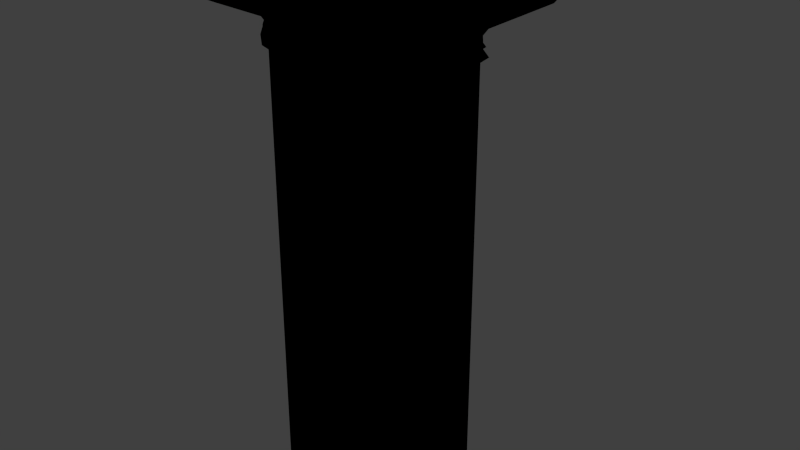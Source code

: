 # Source: CornerA.blend  (saved by Blender 2.78.0; exported with 4.5.12 LTS)
import bpy
from mathutils import Matrix  # noqa: F401  (used for matrix-valued properties, if any)

bpy.ops.wm.read_factory_settings(use_empty=True)
scene = bpy.context.scene
scene.name = 'Scene'

# ---- collections
col_collection_1 = bpy.data.collections.new('Collection 1'); scene.collection.children.link(col_collection_1)

# ---- images (referenced by path relative to the original .blend; pixels are not part of the script)
import os
ASSET_DIR = os.environ.get("B2B_ASSET_DIR", "")  # directory of the original .blend (textures are referenced by path, not embedded)
HERE = os.path.dirname(os.path.abspath(__file__))  # packed textures are extracted next to this script under _unpacked/

def load_image(name, relpath, width, height, colorspace="sRGB"):
    """Load a texture the original file referenced (path relative to the .blend, or extracted next to this script)."""
    p = next((c for c in (os.path.join(HERE, relpath), os.path.join(ASSET_DIR, relpath)) if relpath and os.path.exists(c)), "")
    if p:
        img = bpy.data.images.load(p, check_existing=True)
        img.name = name
    else:  # same state as the original file: an image datablock whose file is absent (Cycles renders it pink)
        img = bpy.data.images.new(name, width, height)
        img.source = "FILE"
        img.filepath = "//" + (relpath or name)
    img.colorspace_settings.name = colorspace
    return img
img_norm_columna = load_image('norm/ColumnA', 'ColumnA.png', 1024, 1024, 'sRGB')
img_spec_columna = load_image('spec/ColumnA', 'ColumnA.png', 1024, 1024, 'sRGB')
img_diff_columna = load_image('diff/ColumnA', 'ColumnA.png', 1024, 1024, 'sRGB')

# ---- materials (node trees are filled in below, after node groups)
mat_0_column = bpy.data.materials.new('0_Column')
mat_0_column.alpha_threshold = 0.0
mat_0_column.roughness = 0.5

# ---- material node trees
mat_0_column.use_nodes = True; mat_0_column.node_tree.nodes.clear()
_N = mat_0_column.node_tree.nodes; _L = mat_0_column.node_tree.links
n0 = _N.new('ShaderNodeTexImage'); n0.name = 'Image Texture.001'; n0.location = (100, 291)
n0.width = 140
n0.image = img_norm_columna
n1 = _N.new('ShaderNodeTexImage'); n1.name = 'Image Texture.002'; n1.location = (353, 287)
n1.width = 140
n1.image = img_spec_columna
n2 = _N.new('ShaderNodeTexImage'); n2.name = 'Image Texture'; n2.location = (-110, 289)
n2.width = 140
n2.image = img_diff_columna

# ---- world
world_world = bpy.data.worlds.new('World'); scene.world = world_world
world_world.color = (0.05088, 0.05088, 0.05088)
world_world.use_sun_shadow = False
world_world.sun_shadow_jitter_overblur = 0.0
world_world.cycles.sampling_method = 'NONE'
world_world.cycles.sample_map_resolution = 256

# ---- meshes
me_cornera = bpy.data.meshes.new('CornerA')
me_cornera.from_pydata([(0.1785, 0.1785, 2.661), (0.458, 0.458, 2.661), (0.8467, 0.458, 2.661), (0.8467, -0.4645, 2.661), (0.1785, -0.4645, 2.661), (0.1785, -0.4645, 2.565), (0.8467, -0.4645, 2.565), (0.8467, -0.4645, 2.503), (0.8467, 0.458, 2.565), (0.8467, 0.458, 2.503), (0.8168, 0.4317, 2.458), (0.8168, -0.4382, 2.458), (0.458, 0.458, 2.503), (0.4317, 0.4317, 2.458), (0.7415, 0.3653, 2.423), (0.7415, -0.3718, 2.423), (0.1785, -0.3718, 2.423), (0.1785, -0.4382, 2.458), (0.6722, 0.1282, -0.02), (0.6722, 0.1282, 2.249), (0.4662, 0.3095, 2.249), (0.6722, -0.1282, 2.249), (0.4662, -0.3095, 2.249), (0.6722, -0.1282, -0.02), (0.1785, -0.3095, 2.249), (0.4662, -0.3095, -0.02), (0.6722, 0.1282, 2.303), (0.6937, 0.136, 2.319), (0.4751, 0.3284, 2.319), (0.6937, -0.136, 2.319), (0.6722, -0.1282, 2.303), (0.4662, -0.3095, 2.303), (0.4751, -0.3284, 2.319), (0.1785, -0.3095, 2.303), (0.1785, -0.3284, 2.319), (0.6788, 0.1306, 2.365), (0.7028, 0.1393, 2.4), (0.4789, 0.3364, 2.4), (0.6788, -0.1306, 2.365), (0.7028, -0.1393, 2.4), (0.469, -0.3153, 2.365), (0.4789, -0.3364, 2.4), (0.1785, -0.3153, 2.365), (0.1785, -0.3364, 2.4), (0.3653, 0.3653, 2.423), (0.3364, 0.3364, 2.4), (0.4803, 0.3394, 2.276), (0.3394, 0.3394, 2.276), (0.7062, 0.1406, 2.276), (0.4803, -0.3394, 2.276), (0.7062, -0.1406, 2.276), (0.4662, 0.3095, 2.303), (0.3095, 0.3095, 2.303), (0.469, 0.3153, 2.365), (0.3153, 0.3153, 2.365), (0.317, 0.317, 2.334), (0.4697, 0.317, 2.334), (0.6807, 0.1313, 2.334), (0.6807, -0.1313, 2.334), (0.4697, -0.317, 2.334), (0.3284, 0.3284, 2.319), (0.1785, -0.4534, 2.591), (0.834, -0.4534, 2.591), (0.834, -0.4534, 2.565), (0.834, 0.4469, 2.591), (0.834, 0.4469, 2.565), (0.458, 0.458, 2.591), (0.8467, 0.458, 2.591), (0.8467, -0.4645, 2.591), (0.1785, -0.4534, 2.565), (0.4469, 0.4469, 2.591), (0.1785, -0.4645, 2.503), (0.1785, -0.3394, 2.276), (0.1785, -0.317, 2.334), (0.1785, -0.4645, 2.591), (0.1785, -0.3095, -0.02), (-0.1093, -0.3095, -0.02), (-0.1093, -0.3095, 2.303), (-0.1182, -0.3284, 2.319), (-0.112, -0.3153, 2.365), (-0.122, -0.3364, 2.4), (-0.1093, -0.3095, 2.249), (-0.2158, -0.2158, 2.249), (-0.2383, -0.2383, 2.276), (-0.2158, -0.2158, 2.303), (-0.2214, -0.2214, 2.334), (-0.2201, -0.2201, 2.365), (-0.23, -0.23, 2.319), (-0.1128, -0.317, 2.334), (-0.4382, -0.4382, 2.458), (-0.3718, -0.3718, 2.423), (-0.1234, -0.3394, 2.276), (-0.4645, -0.4645, 2.591), (-0.4645, -0.4645, 2.661), (-0.4534, -0.4534, 2.591), (0.458, 0.458, 2.565), (0.3095, 0.3095, 2.249), (0.3095, 0.3095, -0.02), (0.4469, 0.4469, 2.565), (-0.4645, -0.4645, 2.503), (-0.4645, -0.4645, 2.565), (-0.2158, -0.2158, -0.02), (-0.236, -0.236, 2.4), (-0.4534, -0.4534, 2.565), (-0.4645, 0.1785, 2.661), (0.458, 0.8467, 2.661), (-0.4645, 0.8467, 2.661), (-0.4645, 0.8467, 2.565), (-0.4645, 0.1785, 2.565), (-0.4645, 0.1785, 2.503), (-0.4645, 0.8467, 2.503), (0.458, 0.8467, 2.503), (0.4317, 0.8168, 2.458), (-0.3718, 0.7415, 2.423), (0.3653, 0.7415, 2.423), (-0.4382, 0.1785, 2.458), (-0.3718, 0.1785, 2.423), (0.1282, 0.6722, 2.249), (0.1282, 0.6722, -0.02), (0.3095, 0.4662, -0.02), (-0.1282, 0.6722, 2.249), (-0.1282, 0.6722, -0.02), (-0.3095, 0.4662, 2.249), (-0.3095, 0.4662, -0.02), (-0.3095, 0.1785, 2.249), (-0.3095, 0.1785, -0.02), (0.3284, 0.4751, 2.319), (0.136, 0.6937, 2.319), (0.1282, 0.6722, 2.303), (-0.136, 0.6937, 2.319), (-0.1282, 0.6722, 2.303), (-0.3284, 0.4751, 2.319), (-0.3095, 0.4662, 2.303), (-0.3284, 0.1785, 2.319), (0.3364, 0.4789, 2.4), (0.1393, 0.7028, 2.4), (0.1306, 0.6788, 2.365), (-0.1393, 0.7028, 2.4), (-0.1306, 0.6788, 2.365), (-0.3364, 0.4789, 2.4), (-0.3153, 0.4689, 2.365), (-0.3364, 0.1785, 2.4), (0.3095, 0.4662, 2.249), (0.3394, 0.4803, 2.276), (0.1406, 0.7062, 2.276), (-0.1406, 0.7062, 2.276), (-0.3394, 0.4803, 2.276), (0.3095, 0.4662, 2.303), (0.3153, 0.4689, 2.365), (0.317, 0.4697, 2.334), (0.1313, 0.6807, 2.334), (-0.317, 0.4697, 2.334), (-0.1313, 0.6807, 2.334), (-0.4534, 0.1785, 2.591), (-0.4534, 0.1785, 2.565), (-0.4534, 0.834, 2.565), (-0.4534, 0.834, 2.591), (0.4469, 0.834, 2.565), (-0.4645, 0.8467, 2.591), (0.458, 0.8467, 2.565), (0.4469, 0.834, 2.591), (0.458, 0.8467, 2.591), (-0.4382, 0.8168, 2.458), (-0.3394, 0.1785, 2.276), (-0.317, 0.1785, 2.334), (-0.4645, 0.1785, 2.591), (-0.3095, -0.1093, 2.249), (-0.3095, -0.1093, -0.02), (-0.3095, -0.1093, 2.303), (-0.3095, 0.1785, 2.303), (-0.3153, -0.112, 2.365), (-0.3153, 0.1785, 2.365), (-0.3394, -0.1234, 2.276), (-0.317, -0.1128, 2.334), (-0.3364, -0.122, 2.4), (-0.3284, -0.1182, 2.319), (0.4662, 0.3095, -0.02)], [], [(0, 2, 1), (35, 36, 39, 38), (69, 63, 62, 61), (81, 82, 101, 76), (162, 110, 111, 112), (111, 12, 13, 112), (89, 90, 16, 17), (23, 18, 19, 21), (71, 7, 6, 5), (2, 67, 66, 1), (132, 131, 129, 130), (127, 128, 130, 129), (51, 28, 27, 26), (0, 105, 106, 104), (115, 89, 99, 109), (135, 136, 138, 137), (140, 139, 137, 138), (174, 141, 171, 170), (44, 37, 45), (15, 41, 39), (14, 36, 37), (9, 10, 13, 12), (132, 130, 145, 146), (144, 145, 130, 128), (48, 46, 51, 26), (96, 47, 46, 20), (20, 46, 48, 19), (50, 21, 19, 48), (22, 21, 50, 49), (149, 148, 54, 55), (56, 55, 54, 53), (150, 136, 148, 149), (152, 151, 140, 138), (126, 149, 55, 60), (127, 150, 149, 126), (27, 28, 56, 57), (110, 162, 115, 109), (125, 167, 166, 124), (101, 82, 166, 167), (93, 4, 0, 104), (161, 158, 106, 105), (100, 5, 69, 103), (61, 62, 68, 74), (67, 68, 62, 64), (30, 50, 48, 26), (11, 17, 16, 15), (124, 166, 172, 163), (169, 163, 172, 168), (171, 140, 151, 164), (164, 133, 175, 173), (5, 100, 99, 71), (92, 94, 61, 74), (176, 20, 19, 18), (175, 133, 169, 168), (172, 83, 84, 168), (73, 88, 78, 34), (91, 83, 82, 81), (42, 73, 59, 40), (175, 87, 85, 173), (127, 129, 152, 150), (43, 41, 15, 16), (146, 122, 124, 163), (169, 132, 146, 163), (152, 138, 136, 150), (73, 34, 32, 59), (3, 4, 74, 68), (153, 94, 92, 165), (22, 25, 23, 21), (14, 13, 10), (70, 98, 157, 160), (162, 112, 114, 113), (54, 148, 134, 45), (103, 94, 153, 154), (8, 65, 63, 6), (161, 105, 1, 66), (95, 12, 111, 159), (6, 63, 69, 5), (93, 104, 165, 92), (175, 168, 84, 87), (174, 170, 86, 102), (90, 102, 80), (99, 100, 108, 109), (154, 108, 100, 103), (4, 3, 2, 0), (122, 123, 125, 124), (74, 4, 93, 92), (143, 147, 52, 47), (52, 147, 126, 60), (10, 11, 15, 14), (89, 115, 116, 90), (156, 155, 154, 153), (110, 109, 108, 107), (117, 118, 121, 120), (81, 76, 75, 24), (54, 45, 37, 53), (144, 143, 142, 117), (147, 128, 127, 126), (32, 34, 33, 31), (39, 41, 40, 38), (148, 136, 135, 134), (53, 37, 36, 35), (42, 43, 80, 79), (134, 44, 45), (113, 137, 139), (43, 16, 90, 80), (114, 134, 135), (46, 47, 52, 51), (144, 128, 147, 143), (30, 26, 27, 29), (29, 32, 31, 30), (143, 47, 96, 142), (50, 30, 31, 49), (120, 145, 144, 117), (122, 146, 145, 120), (86, 79, 80, 102), (40, 59, 58, 38), (58, 57, 35, 38), (57, 56, 53, 35), (9, 7, 11, 10), (151, 152, 129, 131), (29, 27, 57, 58), (29, 58, 59, 32), (160, 157, 155, 156), (9, 12, 95, 8), (61, 94, 103, 69), (65, 98, 70, 64), (157, 159, 107, 155), (159, 157, 98, 95), (161, 66, 70, 160), (67, 64, 70, 66), (17, 11, 7, 71), (162, 113, 116, 115), (33, 72, 49, 31), (91, 81, 24, 72), (171, 164, 173, 170), (84, 77, 78, 87), (173, 85, 86, 170), (156, 158, 161, 160), (142, 119, 118, 117), (169, 133, 131, 132), (171, 141, 139, 140), (91, 77, 84, 83), (82, 83, 172, 166), (88, 79, 86, 85), (41, 43, 42, 40), (99, 89, 17, 71), (113, 139, 141, 116), (33, 34, 78, 77), (24, 22, 49, 72), (42, 79, 88, 73), (164, 151, 131, 133), (159, 111, 110, 107), (158, 156, 153, 165), (176, 97, 96, 20), (13, 114, 112), (165, 104, 106, 158), (52, 60, 28, 51), (28, 60, 55, 56), (3, 68, 67, 2), (98, 65, 8, 95), (7, 9, 8, 6), (113, 114, 135, 137), (96, 97, 119, 142), (33, 77, 91, 72), (78, 88, 85, 87), (90, 174, 102), (63, 65, 64, 62), (107, 108, 154, 155), (75, 25, 22, 24), (14, 37, 44), (44, 13, 14), (1, 105, 0), (114, 44, 134), (44, 114, 13), (121, 123, 122, 120), (90, 116, 141, 174), (15, 39, 36, 14)])
me_cornera.polygons.foreach_set('use_smooth', [True] * 177)
_k = set([(1, 2), (1, 66), (1, 105), (2, 3), (2, 67), (3, 4), (3, 68), (4, 93), (5, 6), (5, 100), (6, 7), (6, 8), (7, 11), (8, 9), (8, 95), (9, 10), (10, 14), (11, 15), (12, 13), (12, 95), (13, 44), (19, 20), (19, 21), (20, 96), (21, 22), (22, 24), (24, 81), (26, 30), (26, 51), (30, 31), (31, 33), (33, 77), (36, 37), (36, 39), (37, 45), (39, 41), (41, 43), (43, 80), (44, 45), (45, 54), (45, 134), (47, 52), (47, 96), (51, 52), (52, 60), (52, 147), (54, 55), (55, 60), (61, 62), (61, 94), (62, 63), (62, 64), (63, 65), (63, 69), (64, 65), (64, 70), (65, 98), (66, 67), (66, 161), (67, 68), (68, 74), (69, 103), (70, 98), (70, 160), (74, 92), (77, 84), (80, 102), (81, 82), (82, 166), (84, 168), (89, 90), (89, 99), (92, 93), (92, 165), (93, 104), (94, 103), (94, 153), (95, 159), (96, 97), (96, 142), (98, 157), (99, 100), (100, 108), (102, 174), (103, 154), (104, 106), (105, 106), (105, 161), (106, 158), (107, 108), (107, 110), (107, 159), (110, 162), (111, 112), (111, 159), (112, 114), (113, 162), (117, 120), (117, 142), (120, 122), (122, 124), (124, 166), (128, 130), (128, 147), (130, 132), (132, 169), (134, 135), (135, 137), (137, 139), (139, 141), (141, 174), (153, 156), (154, 155), (155, 156), (155, 157), (156, 160), (157, 160), (158, 161), (158, 165), (168, 169)])
me_cornera.attributes.new('sharp_edge', 'BOOLEAN', 'EDGE').data.foreach_set('value', [ (min(e.vertices), max(e.vertices)) in _k for e in me_cornera.edges])
_uv = me_cornera.uv_layers.new(name='UVMap')
_uv.uv.foreach_set('vector', [0.2388, 0.7828, 0.2969, 0.905, 0.2969, 0.8339, 0.4571, 0.9727, 0.4571, 0.9908, 0.5643, 0.9908, 0.5643, 0.9727, 0.0389, 0.1707, 0.0389, 0.0178, 0.0318, 0.0178, 0.0318, 0.1707, 0.3698, 0.9005, 0.3075, 0.9005, 0.3075, 0.0091, 0.3698, 0.0091, 0.0698, 0.9671, 0.0579, 0.974, 0.0577, 0.7325, 0.0698, 0.7394, 0.0577, 0.7325, 0.0577, 0.6441, 0.0694, 0.6381, 0.0694, 0.7257, 0.0698, 0.0267, 0.0872, 0.042, 0.0872, 0.1688, 0.0698, 0.1688, 0.7184, 0.0091, 0.8065, 0.0091, 0.8065, 0.9005, 0.7184, 0.9005, 0.0579, 0.1688, 0.0579, 0.0149, 0.0419, 0.0149, 0.0419, 0.1688, 0.0059, 0.2501, 0.0243, 0.2501, 0.0243, 0.1595, 0.0059, 0.1595, 0.6715, 0.9414, 0.6715, 0.9493, 0.5643, 0.9493, 0.5643, 0.9414, 0.4571, 0.9493, 0.4571, 0.9414, 0.5643, 0.9414, 0.5643, 0.9493, 0.35, 0.9414, 0.35, 0.9493, 0.4571, 0.9493, 0.4571, 0.9414, 0.2388, 0.7828, 0.2969, 0.905, 0.1052, 0.905, 0.1052, 0.7828, 0.0698, 0.1688, 0.0698, 0.0267, 0.0579, 0.0207, 0.0579, 0.1688, 0.4571, 0.9908, 0.4571, 0.9727, 0.5643, 0.9727, 0.5643, 0.9908, 0.6715, 0.9727, 0.6715, 0.9908, 0.5643, 0.9908, 0.5643, 0.9727, 0.6715, 0.9908, 0.7732, 0.9908, 0.7764, 0.9727, 0.6715, 0.9727, 0.0866, 0.623, 0.0941, 0.6488, 0.0941, 0.6164, 0.0872, 0.0391, 0.0964, 0.0996, 0.148, 0.048, 0.0866, 0.7086, 0.145, 0.6998, 0.0941, 0.6488, 0.0577, 0.7325, 0.0694, 0.7257, 0.0694, 0.6381, 0.0577, 0.6441, 0.6715, 0.9414, 0.5643, 0.9414, 0.5643, 0.9274, 0.6715, 0.9274, 0.4571, 0.9274, 0.5643, 0.9274, 0.5643, 0.9414, 0.4571, 0.9414, 0.4571, 0.9274, 0.35, 0.9274, 0.35, 0.9414, 0.4571, 0.9414, 0.2923, 0.9133, 0.3027, 0.9274, 0.35, 0.9274, 0.35, 0.9133, 0.35, 0.9133, 0.35, 0.9274, 0.4571, 0.9274, 0.4571, 0.9133, 0.5643, 0.9274, 0.5643, 0.9133, 0.4571, 0.9133, 0.4571, 0.9274, 0.6715, 0.9133, 0.5643, 0.9133, 0.5643, 0.9274, 0.6715, 0.9274, 0.35, 0.9571, 0.35, 0.9727, 0.2945, 0.9727, 0.2951, 0.9571, 0.35, 0.9571, 0.2951, 0.9571, 0.2945, 0.9727, 0.35, 0.9727, 0.4571, 0.9571, 0.4571, 0.9727, 0.35, 0.9727, 0.35, 0.9571, 0.5643, 0.9571, 0.6715, 0.9571, 0.6715, 0.9727, 0.5643, 0.9727, 0.35, 0.9493, 0.35, 0.9571, 0.2951, 0.9571, 0.2991, 0.9493, 0.4571, 0.9493, 0.4571, 0.9571, 0.35, 0.9571, 0.35, 0.9493, 0.4571, 0.9493, 0.35, 0.9493, 0.35, 0.9571, 0.4571, 0.9571, 0.0579, 0.0149, 0.0698, 0.0217, 0.0698, 0.1688, 0.0579, 0.1688, 0.7432, 0.0091, 0.8931, 0.0091, 0.8931, 0.9005, 0.7432, 0.9005, 0.9898, 0.0091, 0.9898, 0.9005, 0.8931, 0.9005, 0.8931, 0.0091, 0.1052, 0.9004, 0.1052, 0.7828, 0.2388, 0.7828, 0.1052, 0.7828, 0.0243, 0.2501, 0.0243, 0.4945, 0.0059, 0.4945, 0.0059, 0.2501, 0.0419, 0.0207, 0.0419, 0.1688, 0.0389, 0.1707, 0.0389, 0.0233, 0.0272, 0.6503, 0.0272, 0.4974, 0.0243, 0.4945, 0.0243, 0.6503, 0.0243, 0.2501, 0.0243, 0.4945, 0.0272, 0.4915, 0.0272, 0.253, 0.5643, 0.9414, 0.5643, 0.9274, 0.4571, 0.9274, 0.4571, 0.9414, 0.0698, 0.0217, 0.0698, 0.1688, 0.0872, 0.1688, 0.0872, 0.0391, 0.7774, 0.9133, 0.6715, 0.9133, 0.6715, 0.9274, 0.7728, 0.9274, 0.7774, 0.9414, 0.7728, 0.9274, 0.6715, 0.9274, 0.6715, 0.9414, 0.7764, 0.9727, 0.6715, 0.9727, 0.6715, 0.9571, 0.7761, 0.9571, 0.7761, 0.9571, 0.7744, 0.9493, 0.6715, 0.9493, 0.6715, 0.9571, 0.0419, 0.1688, 0.0419, 0.0207, 0.0579, 0.0207, 0.0579, 0.1688, 0.0243, 0.5004, 0.0272, 0.503, 0.0272, 0.6503, 0.0243, 0.6503, 0.9104, 0.0091, 0.9104, 0.9005, 0.8065, 0.9005, 0.8065, 0.0091, 0.6715, 0.9493, 0.7744, 0.9493, 0.7774, 0.9414, 0.6715, 0.9414, 0.6715, 0.9274, 0.617, 0.9274, 0.6161, 0.9414, 0.6715, 0.9414, 0.7761, 0.9571, 0.6715, 0.9571, 0.6715, 0.9493, 0.7744, 0.9493, 0.6715, 0.9274, 0.617, 0.9274, 0.6161, 0.9133, 0.6715, 0.9133, 0.7764, 0.9727, 0.7761, 0.9571, 0.6715, 0.9571, 0.6715, 0.9727, 0.6715, 0.9493, 0.6167, 0.9493, 0.6163, 0.9571, 0.6715, 0.9571, 0.4571, 0.9493, 0.5643, 0.9493, 0.5643, 0.9571, 0.4571, 0.9571, 0.0964, 0.1688, 0.0964, 0.0996, 0.0872, 0.0391, 0.0872, 0.1688, 0.6715, 0.9274, 0.6715, 0.9133, 0.7774, 0.9133, 0.7728, 0.9274, 0.7774, 0.9414, 0.6715, 0.9414, 0.6715, 0.9274, 0.7728, 0.9274, 0.5643, 0.9571, 0.5643, 0.9727, 0.4571, 0.9727, 0.4571, 0.9571, 0.7761, 0.9571, 0.7744, 0.9493, 0.6715, 0.9493, 0.6715, 0.9571, 0.0059, 0.4945, 0.0059, 0.6503, 0.0243, 0.6503, 0.0243, 0.4945, 0.0272, 0.6503, 0.0272, 0.503, 0.0243, 0.5004, 0.0243, 0.6503, 0.649, 0.9005, 0.649, 0.0091, 0.7184, 0.0091, 0.7184, 0.9005, 0.0866, 0.7086, 0.0694, 0.6381, 0.0694, 0.7257, 0.0318, 0.6422, 0.0389, 0.6422, 0.0389, 0.7325, 0.0318, 0.7325, 0.0698, 0.9671, 0.0698, 0.7394, 0.0871, 0.7568, 0.0871, 0.9497, 0.2945, 0.9727, 0.35, 0.9727, 0.35, 0.9908, 0.3017, 0.9908, 0.0389, 0.0233, 0.0318, 0.0233, 0.0318, 0.1707, 0.0389, 0.1707, 0.0419, 0.7325, 0.0389, 0.7325, 0.0389, 0.971, 0.0419, 0.974, 0.0243, 0.2501, 0.0059, 0.2501, 0.0059, 0.1595, 0.0243, 0.1595, 0.0419, 0.6441, 0.0577, 0.6441, 0.0577, 0.7325, 0.0419, 0.7325, 0.0419, 0.0149, 0.0389, 0.0178, 0.0389, 0.1707, 0.0419, 0.1688, 0.0059, 0.5004, 0.0059, 0.6503, 0.0243, 0.6503, 0.0243, 0.5004, 0.6715, 0.9493, 0.6715, 0.9414, 0.6161, 0.9414, 0.6167, 0.9493, 0.6715, 0.9908, 0.6715, 0.9727, 0.6163, 0.9727, 0.6169, 0.9908, 0.0877, 0.0425, 0.1227, 0.0733, 0.0964, 0.0996, 0.0579, 0.0207, 0.0419, 0.0207, 0.0419, 0.1688, 0.0579, 0.1688, 0.0389, 0.1707, 0.0419, 0.1688, 0.0419, 0.0207, 0.0389, 0.0233, 0.1052, 0.7828, 0.1052, 0.905, 0.2969, 0.905, 0.2388, 0.7828, 0.6467, 0.9005, 0.6467, 0.0091, 0.7432, 0.0091, 0.7432, 0.9005, 0.0243, 0.6503, 0.0059, 0.6503, 0.0059, 0.5004, 0.0243, 0.5004, 0.35, 0.9274, 0.35, 0.9414, 0.2923, 0.9414, 0.3027, 0.9274, 0.2923, 0.9414, 0.35, 0.9414, 0.35, 0.9493, 0.2991, 0.9493, 0.0698, 0.7394, 0.0698, 0.9671, 0.0871, 0.9497, 0.0871, 0.7568, 0.0698, 0.0267, 0.0698, 0.1688, 0.0872, 0.1688, 0.0872, 0.042, 0.0318, 0.0178, 0.0389, 0.0178, 0.0389, 0.1707, 0.0318, 0.1707, 0.0579, 0.0149, 0.0579, 0.1688, 0.0419, 0.1688, 0.0419, 0.0149, 0.48, 0.9005, 0.48, 0.0091, 0.5472, 0.0091, 0.5472, 0.9005, 0.3698, 0.9005, 0.3698, 0.0091, 0.475, 0.0091, 0.475, 0.9005, 0.2945, 0.9727, 0.3017, 0.9908, 0.35, 0.9908, 0.35, 0.9727, 0.4571, 0.9274, 0.35, 0.9274, 0.35, 0.9133, 0.4571, 0.9133, 0.35, 0.9414, 0.4571, 0.9414, 0.4571, 0.9493, 0.35, 0.9493, 0.6715, 0.9493, 0.7744, 0.9493, 0.7774, 0.9414, 0.6715, 0.9414, 0.5643, 0.9908, 0.6715, 0.9908, 0.6715, 0.9727, 0.5643, 0.9727, 0.35, 0.9727, 0.4571, 0.9727, 0.4571, 0.9908, 0.35, 0.9908, 0.35, 0.9727, 0.35, 0.9908, 0.4571, 0.9908, 0.4571, 0.9727, 0.7764, 0.9727, 0.7732, 0.9908, 0.6715, 0.9908, 0.6715, 0.9727, 0.0941, 0.6488, 0.0866, 0.623, 0.0941, 0.6164, 0.0872, 0.0391, 0.148, 0.048, 0.0964, 0.0996, 0.0964, 0.1688, 0.0872, 0.1688, 0.0872, 0.042, 0.0964, 0.0996, 0.0866, 0.7086, 0.0941, 0.6488, 0.145, 0.6998, 0.35, 0.9274, 0.3027, 0.9274, 0.2923, 0.9414, 0.35, 0.9414, 0.4571, 0.9274, 0.4571, 0.9414, 0.35, 0.9414, 0.35, 0.9274, 0.5643, 0.9414, 0.4571, 0.9414, 0.4571, 0.9493, 0.5643, 0.9493, 0.5643, 0.9493, 0.6715, 0.9493, 0.6715, 0.9414, 0.5643, 0.9414, 0.35, 0.9274, 0.3027, 0.9274, 0.2923, 0.9133, 0.35, 0.9133, 0.5643, 0.9274, 0.5643, 0.9414, 0.6715, 0.9414, 0.6715, 0.9274, 0.5643, 0.9133, 0.5643, 0.9274, 0.4571, 0.9274, 0.4571, 0.9133, 0.6715, 0.9133, 0.6715, 0.9274, 0.5643, 0.9274, 0.5643, 0.9133, 0.6163, 0.9727, 0.6715, 0.9727, 0.6715, 0.9908, 0.6169, 0.9908, 0.6715, 0.9727, 0.6715, 0.9571, 0.5643, 0.9571, 0.5643, 0.9727, 0.5643, 0.9571, 0.4571, 0.9571, 0.4571, 0.9727, 0.5643, 0.9727, 0.4571, 0.9571, 0.35, 0.9571, 0.35, 0.9727, 0.4571, 0.9727, 0.0577, 0.7325, 0.0579, 0.974, 0.0698, 0.9671, 0.0698, 0.7394, 0.6715, 0.9571, 0.5643, 0.9571, 0.5643, 0.9493, 0.6715, 0.9493, 0.5643, 0.9493, 0.4571, 0.9493, 0.4571, 0.9571, 0.5643, 0.9571, 0.5643, 0.9493, 0.5643, 0.9571, 0.6715, 0.9571, 0.6715, 0.9493, 0.0318, 0.7325, 0.0389, 0.7325, 0.0389, 0.971, 0.0318, 0.971, 0.0577, 0.7325, 0.0577, 0.6441, 0.0419, 0.6441, 0.0419, 0.7325, 0.0318, 0.1707, 0.0318, 0.0233, 0.0389, 0.0233, 0.0389, 0.1707, 0.0389, 0.7325, 0.0389, 0.6422, 0.0318, 0.6422, 0.0318, 0.7325, 0.0389, 0.7325, 0.0419, 0.7325, 0.0419, 0.974, 0.0389, 0.971, 0.0419, 0.7325, 0.0389, 0.7325, 0.0389, 0.6422, 0.0419, 0.6441, 0.0243, 0.2501, 0.0243, 0.1595, 0.0272, 0.1569, 0.0272, 0.2471, 0.0243, 0.2501, 0.0272, 0.2471, 0.0272, 0.1569, 0.0243, 0.1595, 0.0698, 0.1688, 0.0698, 0.0217, 0.0579, 0.0149, 0.0579, 0.1688, 0.0698, 0.0217, 0.0872, 0.0391, 0.0872, 0.1688, 0.0698, 0.1688, 0.7774, 0.9414, 0.7728, 0.9274, 0.6715, 0.9274, 0.6715, 0.9414, 0.6715, 0.9274, 0.6715, 0.9133, 0.7774, 0.9133, 0.7728, 0.9274, 0.7764, 0.9727, 0.7761, 0.9571, 0.6715, 0.9571, 0.6715, 0.9727, 0.6161, 0.9414, 0.6715, 0.9414, 0.6715, 0.9493, 0.6167, 0.9493, 0.6715, 0.9571, 0.6163, 0.9571, 0.6163, 0.9727, 0.6715, 0.9727, 0.0272, 0.4915, 0.0243, 0.4945, 0.0243, 0.2501, 0.0272, 0.253, 0.38, 0.9005, 0.38, 0.0091, 0.48, 0.0091, 0.48, 0.9005, 0.7774, 0.9414, 0.7744, 0.9493, 0.6715, 0.9493, 0.6715, 0.9414, 0.7764, 0.9727, 0.7732, 0.9908, 0.6715, 0.9908, 0.6715, 0.9727, 0.6715, 0.9274, 0.6715, 0.9414, 0.6161, 0.9414, 0.617, 0.9274, 0.6161, 0.9133, 0.617, 0.9274, 0.6715, 0.9274, 0.6715, 0.9133, 0.6715, 0.9571, 0.6715, 0.9727, 0.6163, 0.9727, 0.6163, 0.9571, 0.6715, 0.9908, 0.7732, 0.9908, 0.7764, 0.9727, 0.6715, 0.9727, 0.0579, 0.0207, 0.0698, 0.0267, 0.0698, 0.1688, 0.0579, 0.1688, 0.0872, 0.0391, 0.0964, 0.0996, 0.0964, 0.1688, 0.0872, 0.1688, 0.7774, 0.9414, 0.7744, 0.9493, 0.6715, 0.9493, 0.6715, 0.9414, 0.7774, 0.9133, 0.6715, 0.9133, 0.6715, 0.9274, 0.7728, 0.9274, 0.7764, 0.9727, 0.6715, 0.9727, 0.6715, 0.9571, 0.7761, 0.9571, 0.7761, 0.9571, 0.6715, 0.9571, 0.6715, 0.9493, 0.7744, 0.9493, 0.0419, 0.7325, 0.0577, 0.7325, 0.0579, 0.974, 0.0419, 0.974, 0.0243, 0.4945, 0.0272, 0.4974, 0.0272, 0.6503, 0.0243, 0.6503, 0.9104, 0.0091, 0.9499, 0.0091, 0.9499, 0.9005, 0.9104, 0.9005, 0.0694, 0.6381, 0.0866, 0.7086, 0.0694, 0.7257, 0.0243, 0.6503, 0.0059, 0.6503, 0.0059, 0.4945, 0.0243, 0.4945, 0.2923, 0.9414, 0.2991, 0.9493, 0.35, 0.9493, 0.35, 0.9414, 0.35, 0.9493, 0.2991, 0.9493, 0.2951, 0.9571, 0.35, 0.9571, 0.0059, 0.4945, 0.0243, 0.4945, 0.0243, 0.2501, 0.0059, 0.2501, 0.0389, 0.6422, 0.0389, 0.7325, 0.0419, 0.7325, 0.0419, 0.6441, 0.0579, 0.974, 0.0577, 0.7325, 0.0419, 0.7325, 0.0419, 0.974, 0.0871, 0.9497, 0.0871, 0.7568, 0.0961, 0.8159, 0.0961, 0.8889, 0.3373, 0.9005, 0.3373, 0.0091, 0.38, 0.0091, 0.38, 0.9005, 0.7774, 0.9414, 0.6715, 0.9414, 0.6715, 0.9274, 0.7728, 0.9274, 0.6715, 0.9493, 0.6715, 0.9571, 0.6163, 0.9571, 0.6167, 0.9493, 0.0877, 0.0425, 0.0964, 0.0996, 0.1227, 0.0733, 0.0389, 0.971, 0.0389, 0.7325, 0.0318, 0.7325, 0.0318, 0.971, 0.0419, 0.0149, 0.0419, 0.1688, 0.0389, 0.1707, 0.0389, 0.0178, 0.475, 0.0091, 0.649, 0.0091, 0.649, 0.9005, 0.475, 0.9005, 0.0866, 0.7086, 0.0941, 0.6488, 0.0866, 0.623, 0.0866, 0.623, 0.0694, 0.6381, 0.0866, 0.7086, 0.2969, 0.8339, 0.2969, 0.905, 0.2388, 0.7828, 0.0866, 0.7086, 0.0866, 0.623, 0.0941, 0.6488, 0.0866, 0.623, 0.0866, 0.7086, 0.0694, 0.6381, 0.5472, 0.0091, 0.6467, 0.0091, 0.6467, 0.9005, 0.5472, 0.9005, 0.0872, 0.042, 0.0872, 0.1688, 0.0964, 0.1688, 0.0964, 0.0996, 0.0871, 0.9497, 0.0961, 0.8889, 0.0961, 0.8159, 0.0871, 0.7568])
me_cornera.materials.append(mat_0_column)
me_cornera.use_remesh_preserve_volume = False
me_cornera.use_remesh_preserve_attributes = False
me_cornera.use_mirror_vertex_groups = False
me_cornera.update()

# ---- objects
ob_cornera = bpy.data.objects.new('CornerA', me_cornera)

# ---- transforms, parenting, visibility, modifiers, constraints
ob_cornera.location = (0.0, 0.0, 0.0)
ob_cornera.lineart.crease_threshold = 0.0
_m = ob_cornera.modifiers.new('EdgeSplit', 'EDGE_SPLIT')
_m.use_edge_angle = False
_m = ob_cornera.modifiers.new('Triangulate', 'TRIANGULATE')
_m.quad_method = 'BEAUTY'

# ---- collection membership
col_collection_1.objects.link(ob_cornera)

# ---- scene / render settings (as saved in the file)
scene.frame_start = 1; scene.frame_end = 250; scene.frame_set(1)
scene.render.engine = 'CYCLES'
scene.render.resolution_percentage = 50
scene.render.dither_intensity = 0.0
scene.cycles.use_denoising = False
scene.cycles.samples = 10
scene.cycles.sampling_pattern = 'TABULATED_SOBOL'
scene.cycles.light_sampling_threshold = 0.0
scene.cycles.use_adaptive_sampling = False
scene.cycles.use_light_tree = False
scene.cycles.blur_glossy = 0.0
scene.cycles.pixel_filter_type = 'GAUSSIAN'
scene.cycles.sample_clamp_indirect = 0.0
scene.view_settings.view_transform = 'Standard'
bpy.context.view_layer.update()

# ---- added for rendering (the .blend has no active camera and no usable light): camera, sun
cam_auto = bpy.data.cameras.new('AutoCamera')
cam_auto.lens = 50.0
cam_auto.sensor_width = 36.0
cam_auto.clip_end = 1000.0
ob_auto_camera = bpy.data.objects.new('AutoCamera', cam_auto)
scene.collection.objects.link(ob_auto_camera)
ob_auto_camera.location = (3.20691, -3.42792, 3.73304)
ob_auto_camera.rotation_euler = (1.09748, -7.21219e-08, 0.694738)
scene.camera = ob_auto_camera
light_auto_sun = bpy.data.lights.new('AutoSun', 'SUN')
light_auto_sun.energy = 3.0
light_auto_sun.angle = 0.0523599
ob_auto_sun = bpy.data.objects.new('AutoSun', light_auto_sun)
scene.collection.objects.link(ob_auto_sun)
ob_auto_sun.rotation_euler = (0.872665, 0.174533, 0.523599)
bpy.context.view_layer.update()
